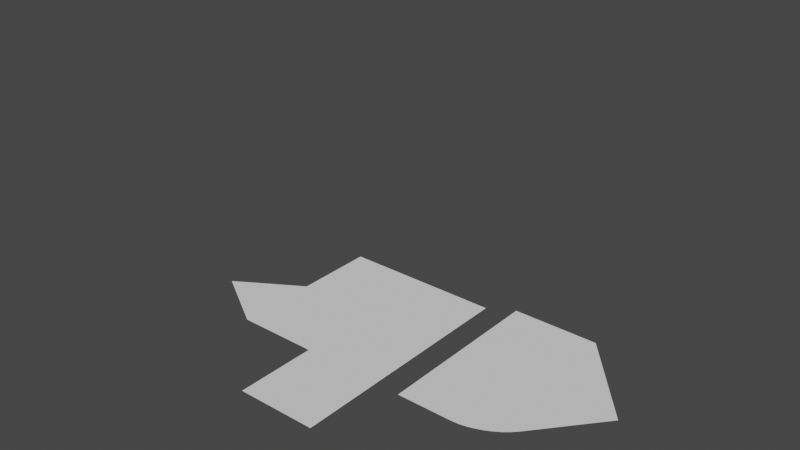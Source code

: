 # Source: Numeric_parameter_visualiser.blend  (saved by Blender 3.5.8; exported with 4.5.12 LTS)
import bpy
from mathutils import Matrix  # noqa: F401  (used for matrix-valued properties, if any)

bpy.ops.wm.read_factory_settings(use_empty=True)
scene = bpy.context.scene
scene.name = 'Scene'

# ---- collections
col_collection = bpy.data.collections.new('Collection'); scene.collection.children.link(col_collection)

# ---- node groups
ng_solidify = bpy.data.node_groups.new('Solidify', 'GeometryNodeTree')
_s = ng_solidify.interface.new_socket(name='Mesh', in_out='OUTPUT', socket_type='NodeSocketGeometry')
_s = ng_solidify.interface.new_socket(name='Top', in_out='OUTPUT', socket_type='NodeSocketBool')
_s = ng_solidify.interface.new_socket(name='Side', in_out='OUTPUT', socket_type='NodeSocketBool')
_s = ng_solidify.interface.new_socket(name='Bottom', in_out='OUTPUT', socket_type='NodeSocketBool')
_s = ng_solidify.interface.new_socket(name='Mesh', in_out='INPUT', socket_type='NodeSocketGeometry')
_s = ng_solidify.interface.new_socket(name='Even Thickness', in_out='INPUT', socket_type='NodeSocketBool')
_s.default_value = True
_s = ng_solidify.interface.new_socket(name='Thickness', in_out='INPUT', socket_type='NodeSocketFloat')
_s.default_value = 0.5
_s.min_value = 0.0
_s.max_value = 1e+04
_s = ng_solidify.interface.new_socket(name='Offset', in_out='INPUT', socket_type='NodeSocketFloat')
_s.subtype = 'FACTOR'
_s.min_value = 0.0
_s.max_value = 1.0
_s = ng_solidify.interface.new_socket(name='All/TopSide/TopBottom', in_out='INPUT', socket_type='NodeSocketInt')
_s.min_value = 0
_s.max_value = 2
_s = ng_solidify.interface.new_socket(name='Individual', in_out='INPUT', socket_type='NodeSocketBool')
_s = ng_solidify.interface.new_socket(name='Selection', in_out='INPUT', socket_type='NodeSocketBool')
_s.default_value = True
_s.hide_value = True
ng_solidify.is_modifier = True
_N = ng_solidify.nodes; _L = ng_solidify.links
n0 = _N.new('ShaderNodeVectorMath'); n0.name = 'Vector Math.001'; n0.location = (1292, -140)
n0.operation = 'SCALE'
n1 = _N.new('GeometryNodeSwitch'); n1.name = 'Switch'; n1.location = (1732, -60)
n1.input_type = 'VECTOR'
n2 = _N.new('GeometryNodeInputPosition'); n2.name = 'Position'; n2.location = (1600, 20)
n3 = _N.new('ShaderNodeVectorMath'); n3.name = 'Vector Math'; n3.location = (1952, 20)
n4 = _N.new('ShaderNodeMath'); n4.name = 'Math.002'; n4.location = (1160, -280)
n4.operation = 'MULTIPLY'
n4.inputs[1].default_value = -1.0
n5 = _N.new('ShaderNodeMath'); n5.name = 'Math.001'; n5.location = (1160, -440)
n5.operation = 'SUBTRACT'
n5.inputs[0].default_value = 1.0
n6 = _N.new('ShaderNodeVectorMath'); n6.name = 'Vector Math.002'; n6.location = (1512, -140)
n6.operation = 'SCALE'
n7 = _N.new('GeometryNodeSetPosition'); n7.name = 'Set Position'; n7.location = (2152, 120)
n8 = _N.new('ShaderNodeVectorMath'); n8.name = 'Vector Math.004'; n8.location = (1512, -320)
n8.operation = 'SCALE'
n9 = _N.new('GeometryNodeCaptureAttribute'); n9.name = 'Capture Attribute.002'; n9.location = (592, 80)
n9.capture_items.clear()
n10 = _N.new('GeometryNodeCaptureAttribute'); n10.name = 'Capture Attribute.003'; n10.location = (872, 0)
n10.capture_items.clear()
n11 = _N.new('ShaderNodeMath'); n11.name = 'Math'; n11.location = (872, -200)
n11.operation = 'MULTIPLY'
n12 = _N.new('GeometryNodeSwitch'); n12.name = 'Switch.003'; n12.location = (1072, -220)
n12.input_type = 'FLOAT'
n13 = _N.new('GeometryNodeInputMeshEdgeNeighbors'); n13.name = 'Edge Neighbors'; n13.location = (-320, 120)
n14 = _N.new('FunctionNodeCompare'); n14.name = 'Compare'; n14.location = (-100, 140)
n14.operation = 'EQUAL'
n14.data_type = 'INT'
n14.inputs[3].default_value = 1
n14.inputs[6].default_value = (0.0, 0.0, 0.0, 0.0)
n14.inputs[7].default_value = (0.0, 0.0, 0.0, 0.0)
n15 = _N.new('GeometryNodeCaptureAttribute'); n15.name = 'Capture Attribute'; n15.location = (220, 80)
n15.capture_items.clear()
n15.domain = 'EDGE'
n16 = _N.new('GeometryNodeExtrudeMesh'); n16.name = 'Extrude Mesh'; n16.location = (1292, 120)
n16.inputs[3].default_value = 0.0
n17 = _N.new('GeometryNodeSwitch'); n17.name = 'Switch.001'; n17.location = (3012, 0)
n18 = _N.new('GeometryNodeSetPosition'); n18.name = 'Set Position.002'; n18.location = (2212, -400)
n19 = _N.new('GeometryNodeJoinGeometry'); n19.name = 'Join Geometry.001'; n19.location = (2672, -320)
n20 = _N.new('GeometryNodeSetPosition'); n20.name = 'Set Position.001'; n20.location = (2212, -220)
n21 = _N.new('GeometryNodeFlipFaces'); n21.name = 'Flip Faces'; n21.location = (2412, -220)
n22 = _N.new('GeometryNodeJoinGeometry'); n22.name = 'Join Geometry'; n22.location = (2512, 120)
n23 = _N.new('GeometryNodeCaptureAttribute'); n23.name = 'Capture Attribute.001'; n23.location = (1972, -140)
n23.capture_items.clear()
n23.domain = 'FACE'
n23.inputs[1].default_value = True
n24 = _N.new('GeometryNodeCaptureAttribute'); n24.name = 'Capture Attribute.004'; n24.location = (1972, -360)
n24.capture_items.clear()
n24.domain = 'FACE'
n24.inputs[1].default_value = True
n25 = _N.new('FunctionNodeBooleanMath'); n25.name = 'Boolean Math'; n25.location = (3332, 80)
n25.operation = 'OR'
n26 = _N.new('ShaderNodeMath'); n26.name = 'Math.005'; n26.location = (2880, -180)
n26.operation = 'SUBTRACT'
n26.inputs[1].default_value = 1.0
n27 = _N.new('GeometryNodeSwitch'); n27.name = 'Switch.002'; n27.location = (3252, -200)
n28 = _N.new('NodeGroupOutput'); n28.name = 'Group Output'; n28.location = (3692, 40)
n29 = _N.new('GeometryNodeMergeByDistance'); n29.name = 'Merge by Distance'; n29.location = (2752, 120)
n29.inputs[2].default_value = 1e-05
n30 = _N.new('NodeGroupInput'); n30.name = 'Group Input'; n30.location = (-1451, 110)
n31 = _N.new('ShaderNodeMath'); n31.name = 'Math.003'; n31.location = (-1048, -215)
n31.operation = 'ARCSINE'
n32 = _N.new('ShaderNodeMath'); n32.name = 'Math.004'; n32.location = (-888, -215)
n32.operation = 'COSINE'
n33 = _N.new('ShaderNodeMath'); n33.name = 'Math.046'; n33.location = (-728, -215)
n33.operation = 'ARCCOSINE'
n34 = _N.new('ShaderNodeMath'); n34.name = 'Math.047'; n34.location = (-568, -215)
n34.operation = 'MULTIPLY'
n34.inputs[1].default_value = 2.0
n35 = _N.new('ShaderNodeMath'); n35.name = 'Math.048'; n35.location = (-408, -215)
n35.operation = 'COSINE'
n36 = _N.new('ShaderNodeMath'); n36.name = 'Math.049'; n36.location = (-248, -215)
n36.operation = 'SUBTRACT'
n36.inputs[0].default_value = 1.0
n37 = _N.new('ShaderNodeMath'); n37.name = 'Math.050'; n37.location = (-88, -215)
n37.operation = 'DIVIDE'
n37.inputs[1].default_value = 2.0
n38 = _N.new('ShaderNodeVectorMath'); n38.name = 'Vector Math.003'; n38.location = (-1208, -215)
n38.operation = 'DOT_PRODUCT'
n39 = _N.new('GeometryNodeFieldOnDomain'); n39.name = 'Interpolate Domain.001'; n39.location = (-1388, -215)
n39.data_type = 'FLOAT_VECTOR'
n40 = _N.new('ShaderNodeMath'); n40.name = 'Math.051'; n40.location = (72, -215)
n40.operation = 'INVERSE_SQRT'
n41 = _N.new('GeometryNodeInputNormal'); n41.name = 'Normal.002'; n41.location = (-1593, -201)
n41.legacy_corner_normals = True
n42 = _N.new('GeometryNodeFieldOnDomain'); n42.name = 'Interpolate Domain'; n42.location = (372, -115)
n42.domain = 'CORNER'
_L.new(n33.outputs[0], n34.inputs[0])
_L.new(n34.outputs[0], n35.inputs[0])
_L.new(n35.outputs[0], n36.inputs[1])
_L.new(n36.outputs[0], n37.inputs[0])
_L.new(n37.outputs[0], n40.inputs[0])
_L.new(n39.outputs[0], n38.inputs[0])
_L.new(n38.outputs[1], n31.inputs[0])
_L.new(n31.outputs[0], n32.inputs[0])
_L.new(n32.outputs[0], n33.inputs[0])
_L.new(n42.outputs[0], n9.inputs[1])
_L.new(n9.outputs[0], n10.inputs[0])
_L.new(n41.outputs[0], n10.inputs[1])
_L.new(n10.outputs[0], n16.inputs[0])
_L.new(n16.outputs[0], n7.inputs[0])
_L.new(n2.outputs[0], n3.inputs[0])
_L.new(n1.outputs[0], n3.inputs[1])
_L.new(n10.outputs[1], n0.inputs[0])
_L.new(n15.outputs[0], n9.inputs[0])
_L.new(n41.outputs[0], n39.inputs[0])
_L.new(n41.outputs[0], n38.inputs[1])
_L.new(n12.outputs[0], n0.inputs[3])
_L.new(n9.outputs[1], n11.inputs[0])
_L.new(n30.outputs[2], n11.inputs[1])
_L.new(n3.outputs[0], n7.inputs[2])
_L.new(n16.outputs[1], n1.inputs[0])
_L.new(n8.outputs[0], n1.inputs[2])
_L.new(n0.outputs[0], n6.inputs[0])
_L.new(n6.outputs[0], n1.inputs[1])
_L.new(n0.outputs[0], n8.inputs[0])
_L.new(n30.outputs[3], n5.inputs[1])
_L.new(n5.outputs[0], n8.inputs[3])
_L.new(n4.outputs[0], n6.inputs[3])
_L.new(n30.outputs[3], n4.inputs[0])
_L.new(n23.outputs[0], n20.inputs[0])
_L.new(n6.outputs[0], n20.inputs[3])
_L.new(n21.outputs[0], n22.inputs[0])
_L.new(n7.outputs[0], n22.inputs[0])
_L.new(n20.outputs[0], n21.inputs[0])
_L.new(n13.outputs[0], n14.inputs[2])
_L.new(n30.outputs[0], n15.inputs[0])
_L.new(n14.outputs[0], n15.inputs[1])
_L.new(n22.outputs[0], n29.inputs[0])
_L.new(n15.outputs[1], n29.inputs[1])
_L.new(n30.outputs[4], n17.inputs[0])
_L.new(n7.outputs[0], n17.inputs[2])
_L.new(n29.outputs[0], n17.inputs[1])
_L.new(n24.outputs[0], n18.inputs[0])
_L.new(n8.outputs[0], n18.inputs[3])
_L.new(n17.outputs[0], n27.inputs[1])
_L.new(n27.outputs[0], n28.inputs[0])
_L.new(n30.outputs[4], n26.inputs[0])
_L.new(n26.outputs[0], n27.inputs[0])
_L.new(n21.outputs[0], n19.inputs[0])
_L.new(n18.outputs[0], n19.inputs[0])
_L.new(n19.outputs[0], n27.inputs[2])
_L.new(n11.outputs[0], n12.inputs[2])
_L.new(n30.outputs[2], n12.inputs[1])
_L.new(n30.outputs[1], n12.inputs[0])
_L.new(n25.outputs[0], n28.inputs[1])
_L.new(n16.outputs[2], n28.inputs[2])
_L.new(n10.outputs[0], n23.inputs[0])
_L.new(n23.outputs[1], n28.inputs[3])
_L.new(n10.outputs[0], n24.inputs[0])
_L.new(n16.outputs[1], n25.inputs[0])
_L.new(n24.outputs[1], n25.inputs[1])
_L.new(n30.outputs[6], n16.inputs[1])
_L.new(n30.outputs[5], n16.inputs[4])
_L.new(n40.outputs[0], n42.inputs[0])
n28.is_active_output = True
ng_mass_with_parapet = bpy.data.node_groups.new('Mass with Parapet', 'GeometryNodeTree')
_s = ng_mass_with_parapet.interface.new_socket(name='Geometry', in_out='OUTPUT', socket_type='NodeSocketGeometry')
_s = ng_mass_with_parapet.interface.new_socket(name='Geometry', in_out='INPUT', socket_type='NodeSocketGeometry')
_s = ng_mass_with_parapet.interface.new_socket(name='Floor To Floor Height', in_out='INPUT', socket_type='NodeSocketFloat')
_s.default_value = 3.15
_s.min_value = 0.0
_s = ng_mass_with_parapet.interface.new_socket(name='Parapet Height', in_out='INPUT', socket_type='NodeSocketFloat')
_s.default_value = 1.1
_s.min_value = 0.0
_s = ng_mass_with_parapet.interface.new_socket(name='Parapet Thickness', in_out='INPUT', socket_type='NodeSocketFloat')
_s.default_value = 0.6
_s.min_value = 0.0
ng_mass_with_parapet.is_modifier = True
_N = ng_mass_with_parapet.nodes; _L = ng_mass_with_parapet.links
n0 = _N.new('GeometryNodeSetShadeSmooth'); n0.name = 'Set Shade Smooth'; n0.location = (2997, -1262)
n1 = _N.new('GeometryNodeInputShadeSmooth'); n1.name = 'Is Face Smooth'; n1.location = (2922, -1262)
n2 = _N.new('GeometryNodeCaptureAttribute'); n2.name = 'Capture Attribute.002'; n2.location = (2947, -1262)
n2.capture_items.clear()
n2.domain = 'FACE'
n3 = _N.new('GeometryNodeSplitEdges'); n3.name = 'Split Edges.001'; n3.location = (-1025, -1489)
n4 = _N.new('NodeReroute'); n4.name = 'Reroute.002'; n4.location = (-870, -1398)
n4.width = 16
n4.socket_idname = 'NodeSocketFloat'
n5 = _N.new('NodeReroute'); n5.name = 'Reroute.006'; n5.location = (-876, -1807)
n5.width = 16
n5.socket_idname = 'NodeSocketFloat'
n6 = _N.new('ShaderNodeCombineXYZ'); n6.name = 'Combine XYZ.004'; n6.location = (103, -1667)
n7 = _N.new('ShaderNodeMath'); n7.name = 'Math'; n7.location = (-77, -1678)
n7.operation = 'MULTIPLY'
n8 = _N.new('GeometryNodeDuplicateElements'); n8.name = 'Duplicate Elements'; n8.location = (-296, -1477)
n8.domain = 'FACE'
n9 = _N.new('NodeReroute'); n9.name = 'Reroute.004'; n9.location = (-492, -1460)
n9.width = 16
n9.socket_idname = 'NodeSocketGeometry'
n10 = _N.new('NodeReroute'); n10.name = 'Reroute.003'; n10.location = (-526, -1694)
n10.width = 16
n10.socket_idname = 'NodeSocketInt'
n11 = _N.new('NodeReroute'); n11.name = 'Reroute.008'; n11.location = (-431, -1471)
n11.width = 16
n11.socket_idname = 'NodeSocketBool'
n12 = _N.new('NodeReroute'); n12.name = 'Reroute.005'; n12.location = (-493, -1257)
n12.width = 16
n12.socket_idname = 'NodeSocketGeometry'
n13 = _N.new('NodeReroute'); n13.name = 'Reroute.009'; n13.location = (-426, -1281)
n13.width = 16
n13.socket_idname = 'NodeSocketBool'
n14 = _N.new('GeometryNodeSeparateGeometry'); n14.name = 'Separate Geometry.001'; n14.location = (-394, -1148)
n15 = _N.new('ShaderNodeMath'); n15.name = 'Math.001'; n15.location = (-30, -1259)
n15.operation = 'MULTIPLY'
n16 = _N.new('GeometryNodeExtrudeMesh'); n16.name = 'Extrude Mesh.003'; n16.location = (-733, -1416)
n16.inputs[4].default_value = False
n17 = _N.new('GeometryNodeInputNamedAttribute'); n17.name = 'Named Attribute.006'; n17.location = (-748, -1661)
n17.data_type = 'INT'
n17.inputs[0].default_value = 'Mass_Number_of_Storeys'
n18 = _N.new('NodeReroute'); n18.name = 'Reroute.007'; n18.location = (-527, -1342)
n18.width = 16
n18.socket_idname = 'NodeSocketInt'
n19 = _N.new('ShaderNodeMath'); n19.name = 'Math.003'; n19.location = (-212, -1226)
n19.operation = 'SUBTRACT'
n19.inputs[1].default_value = 1.0
n20 = _N.new('ShaderNodeCombineXYZ'); n20.name = 'Combine XYZ.005'; n20.location = (136, -1262)
n21 = _N.new('GeometryNodeSetPosition'); n21.name = 'Set Position.003'; n21.location = (359, -1134)
n22 = _N.new('GeometryNodeStoreNamedAttribute'); n22.name = 'Store Named Attribute.004'; n22.location = (1246, -1296)
n22.data_type = 'INT'
n22.domain = 'EDGE'
n22.inputs[2].default_value = 'Common Faces'
n23 = _N.new('GeometryNodeMergeByDistance'); n23.name = 'Merge by Distance'; n23.location = (1019, -1317)
n24 = _N.new('ShaderNodeVectorMath'); n24.name = 'Vector Math'; n24.location = (2130, -1384)
n24.operation = 'DOT_PRODUCT'
n24.inputs[1].default_value = (0.0, 0.0, 1.0)
n25 = _N.new('GeometryNodeInputNormal'); n25.name = 'Normal'; n25.location = (1878, -1498)
n25.legacy_corner_normals = True
n26 = _N.new('GeometryNodeCaptureAttribute'); n26.name = 'Capture Attribute'; n26.location = (1925, -1287)
n26.capture_items.clear()
n26.domain = 'FACE'
n27 = _N.new('GeometryNodeInputMeshEdgeNeighbors'); n27.name = 'Edge Neighbors.002'; n27.location = (953, -1489)
n28 = _N.new('FunctionNodeCompare'); n28.name = 'Compare'; n28.location = (2312, -1394)
n28.operation = 'EQUAL'
n28.inputs[1].default_value = 1.0
n28.inputs[6].default_value = (0.0, 0.0, 0.0, 0.0)
n28.inputs[7].default_value = (0.0, 0.0, 0.0, 0.0)
n29 = _N.new('GeometryNodeCaptureAttribute'); n29.name = 'Capture Attribute.001'; n29.location = (1545, -1281)
n29.capture_items.clear()
n29.domain = 'EDGE'
n30 = _N.new('FunctionNodeCompare'); n30.name = 'Compare.002'; n30.location = (1947, -1581)
n30.operation = 'EQUAL'
n30.data_type = 'INT'
n30.inputs[1].default_value = 1.0
n30.inputs[3].default_value = 2
n30.inputs[6].default_value = (0.0, 0.0, 0.0, 0.0)
n30.inputs[7].default_value = (0.0, 0.0, 0.0, 0.0)
n31 = _N.new('NodeReroute'); n31.name = 'Reroute.010'; n31.location = (2416, -1621)
n31.width = 16
n31.socket_idname = 'NodeSocketBool'
n32 = _N.new('ShaderNodeCombineXYZ'); n32.name = 'Combine XYZ.006'; n32.location = (2523, -1526)
n32.inputs[2].default_value = 1.0
n33 = _N.new('GeometryNodeSetPosition'); n33.name = 'Set Position.001'; n33.location = (312, -1477)
n34 = _N.new('GeometryNodeSeparateGeometry'); n34.name = 'Separate Geometry.004'; n34.location = (2532, -1268)
n34.domain = 'FACE'
n35 = _N.new('GeometryNodeJoinGeometry'); n35.name = 'Join Geometry.002'; n35.location = (635, -1364)
n36 = _N.new('NodeReroute'); n36.name = 'Reroute.011'; n36.location = (3610, -1161)
n36.width = 16
n36.socket_idname = 'NodeSocketGeometry'
n37 = _N.new('NodeReroute'); n37.name = 'Reroute'; n37.location = (1085, -1151)
n37.width = 16
n37.socket_idname = 'NodeSocketGeometry'
n38 = _N.new('GeometryNodeJoinGeometry'); n38.name = 'Join Geometry.003'; n38.location = (3710, -1243)
n39 = _N.new('NodeReroute'); n39.name = 'Reroute.001'; n39.location = (-874, -1671)
n39.width = 16
n39.socket_idname = 'NodeSocketFloat'
n40 = _N.new('GeometryNodeInputMeshEdgeNeighbors'); n40.name = 'Edge Neighbors.003'; n40.location = (1245, -1514)
n41 = _N.new('GeometryNodeExtrudeMesh'); n41.name = 'Extrude Mesh.004'; n41.location = (2972, -1262)
n42 = _N.new('GeometryNodeGroup'); n42.name = 'Group'; n42.location = (3344, -1268)
n42.node_tree = ng_solidify
n42.inputs[1].default_value = True
n42.inputs[3].default_value = 0.0
n42.inputs[4].default_value = 0
n42.inputs[5].default_value = False
n42.inputs[6].default_value = True
n43 = _N.new('GeometryNodeSeparateGeometry'); n43.name = 'Separate Geometry'; n43.location = (3157, -1272)
n43.domain = 'FACE'
n44 = _N.new('NodeGroupInput'); n44.name = 'Group Input.001'; n44.location = (-1339, -1511)
n44.width = 130
n45 = _N.new('NodeGroupInput'); n45.name = 'Group Input.002'; n45.location = (2740, -1570)
n45.width = 130
n46 = _N.new('NodeGroupOutput'); n46.name = 'Group Output.001'; n46.location = (4149, -1243)
_L.new(n44.outputs[0], n3.inputs[0])
_L.new(n9.outputs[0], n8.inputs[0])
_L.new(n10.outputs[0], n8.inputs[2])
_L.new(n8.outputs[0], n33.inputs[0])
_L.new(n8.outputs[1], n7.inputs[0])
_L.new(n7.outputs[0], n6.inputs[2])
_L.new(n6.outputs[0], n33.inputs[3])
_L.new(n3.outputs[0], n16.inputs[0])
_L.new(n39.outputs[0], n16.inputs[3])
_L.new(n5.outputs[0], n7.inputs[1])
_L.new(n16.outputs[2], n8.inputs[1])
_L.new(n14.outputs[0], n21.inputs[0])
_L.new(n4.outputs[0], n15.inputs[1])
_L.new(n19.outputs[0], n15.inputs[0])
_L.new(n15.outputs[0], n20.inputs[2])
_L.new(n20.outputs[0], n21.inputs[3])
_L.new(n21.outputs[0], n35.inputs[0])
_L.new(n39.outputs[0], n4.inputs[0])
_L.new(n17.outputs[0], n10.inputs[0])
_L.new(n16.outputs[0], n9.inputs[0])
_L.new(n9.outputs[0], n12.inputs[0])
_L.new(n39.outputs[0], n5.inputs[0])
_L.new(n10.outputs[0], n18.inputs[0])
_L.new(n16.outputs[1], n11.inputs[0])
_L.new(n11.outputs[0], n13.inputs[0])
_L.new(n23.outputs[0], n22.inputs[0])
_L.new(n12.outputs[0], n14.inputs[0])
_L.new(n13.outputs[0], n14.inputs[1])
_L.new(n18.outputs[0], n19.inputs[0])
_L.new(n27.outputs[0], n22.inputs[3])
_L.new(n35.outputs[0], n23.inputs[0])
_L.new(n29.outputs[0], n26.inputs[0])
_L.new(n25.outputs[0], n26.inputs[1])
_L.new(n26.outputs[1], n24.inputs[0])
_L.new(n26.outputs[0], n34.inputs[0])
_L.new(n28.outputs[0], n34.inputs[1])
_L.new(n24.outputs[1], n28.inputs[0])
_L.new(n34.outputs[0], n2.inputs[0])
_L.new(n32.outputs[0], n41.inputs[2])
_L.new(n22.outputs[0], n29.inputs[0])
_L.new(n40.outputs[0], n29.inputs[1])
_L.new(n29.outputs[1], n30.inputs[0])
_L.new(n29.outputs[1], n30.inputs[2])
_L.new(n31.outputs[0], n41.inputs[1])
_L.new(n30.outputs[0], n31.inputs[0])
_L.new(n33.outputs[0], n35.inputs[0])
_L.new(n36.outputs[0], n38.inputs[0])
_L.new(n38.outputs[0], n46.inputs[0])
_L.new(n37.outputs[0], n36.inputs[0])
_L.new(n0.outputs[0], n43.inputs[0])
_L.new(n41.outputs[2], n43.inputs[1])
_L.new(n43.outputs[0], n42.inputs[0])
_L.new(n35.outputs[0], n37.inputs[0])
_L.new(n42.outputs[0], n38.inputs[0])
_L.new(n44.outputs[1], n39.inputs[0])
_L.new(n45.outputs[2], n41.inputs[3])
_L.new(n45.outputs[3], n42.inputs[2])
_L.new(n1.outputs[0], n2.inputs[1])
_L.new(n2.outputs[0], n41.inputs[0])
_L.new(n41.outputs[0], n0.inputs[0])
_L.new(n2.outputs[1], n0.inputs[2])
n46.is_active_output = True
ng_auto_smooth = bpy.data.node_groups.new('Auto Smooth', 'GeometryNodeTree')
_s = ng_auto_smooth.interface.new_socket(name='Geometry', in_out='OUTPUT', socket_type='NodeSocketGeometry')
_s = ng_auto_smooth.interface.new_socket(name='Geometry', in_out='INPUT', socket_type='NodeSocketGeometry')
_s = ng_auto_smooth.interface.new_socket(name='Angle', in_out='INPUT', socket_type='NodeSocketFloat')
_s.subtype = 'ANGLE'
_s.min_value = 0.0
_s.max_value = 3.142
ng_auto_smooth.is_modifier = True
_N = ng_auto_smooth.nodes; _L = ng_auto_smooth.links
n0 = _N.new('NodeGroupOutput'); n0.name = 'Group Output'; n0.location = (480, -100)
n1 = _N.new('NodeGroupInput'); n1.name = 'Group Input'; n1.location = (-420, -300)
n2 = _N.new('NodeGroupInput'); n2.name = 'Group Input.001'; n2.location = (-60, -100)
n3 = _N.new('GeometryNodeSetShadeSmooth'); n3.name = 'Set Shade Smooth'; n3.location = (120, -100)
n3.domain = 'EDGE'
n4 = _N.new('GeometryNodeSetShadeSmooth'); n4.name = 'Set Shade Smooth.001'; n4.location = (300, -100)
n5 = _N.new('GeometryNodeInputMeshEdgeAngle'); n5.name = 'Edge Angle'; n5.location = (-420, -220)
n6 = _N.new('GeometryNodeInputEdgeSmooth'); n6.name = 'Is Edge Smooth'; n6.location = (-60, -160)
n7 = _N.new('GeometryNodeInputShadeSmooth'); n7.name = 'Is Face Smooth'; n7.location = (-240, -340)
n8 = _N.new('FunctionNodeBooleanMath'); n8.name = 'Boolean Math'; n8.location = (-60, -220)
n9 = _N.new('FunctionNodeCompare'); n9.name = 'Compare'; n9.location = (-240, -180)
n9.operation = 'LESS_EQUAL'
_L.new(n5.outputs[0], n9.inputs[0])
_L.new(n4.outputs[0], n0.inputs[0])
_L.new(n1.outputs[1], n9.inputs[1])
_L.new(n9.outputs[0], n8.inputs[0])
_L.new(n7.outputs[0], n8.inputs[1])
_L.new(n2.outputs[0], n3.inputs[0])
_L.new(n6.outputs[0], n3.inputs[1])
_L.new(n3.outputs[0], n4.inputs[0])
_L.new(n8.outputs[0], n3.inputs[2])
n0.is_active_output = True

# ---- world
world_world = bpy.data.worlds.new('World'); scene.world = world_world
world_world.use_nodes = True; world_world.node_tree.nodes.clear()
_N = world_world.node_tree.nodes; _L = world_world.node_tree.links
n0 = _N.new('ShaderNodeOutputWorld'); n0.name = 'World Output'; n0.location = (300, 300)
n1 = _N.new('ShaderNodeBackground'); n1.name = 'Background'; n1.location = (10, 300)
n1.inputs[0].default_value = (0.05088, 0.05088, 0.05088, 1.0)
_L.new(n1.outputs[0], n0.inputs[0])
n0.is_active_output = True
world_world.color = (0.05088, 0.05088, 0.05088)
world_world.use_sun_shadow = False
world_world.sun_shadow_jitter_overblur = 0.0

# ---- meshes
me_new_roma_mass_002 = bpy.data.meshes.new('New RoMa Mass.002')
me_new_roma_mass_002.from_pydata([(-5.506, -5.038, 0.0), (6.494, 6.962, 0.0), (-5.506, 6.962, 0.0), (0.4937, 6.962, 0.0), (0.4937, -5.038, 0.0), (6.494, 0.9625, 0.0), (-5.506, 0.9625, 0.0), (0.4937, 0.9625, 0.0), (6.494, -11.12, 0.0), (0.4937, -11.12, 0.0), (-10.37, -2.038, 0.0), (11.35, -2.56, 3.346), (17.35, 3.44, 3.346), (11.35, 3.44, 3.346), (11.35, -8.647, 3.346), (22.42, -2.604, 3.346), (17.35, -8.647, 3.346), (15.27, -8.647, 3.346), (18.69, -7.053, 3.346), (15.7, -8.617, 3.346), (16.17, -8.526, 3.346), (16.65, -8.379, 3.346), (17.13, -8.181, 3.346), (17.59, -7.939, 3.346), (18.02, -7.663, 3.346), (18.38, -7.364, 3.346)], [(17, 16)], [(7, 5, 1, 3), (6, 7, 3, 2), (4, 7, 6, 10, 0), (5, 7, 4, 9, 8), (12, 13, 11, 14, 17, 19, 20, 21, 22, 23, 24, 25, 18, 15)])
me_new_roma_mass_002.polygons.foreach_set('use_smooth', [True] * 5)
me_new_roma_mass_002.update()

# ---- objects
ob_new_roma_mass_002 = bpy.data.objects.new('New RoMa Mass.002', me_new_roma_mass_002)

# ---- transforms, parenting, visibility, modifiers, constraints
ob_new_roma_mass_002.location = (0.0, 0.0, 0.0)
_m = ob_new_roma_mass_002.modifiers.new('GeometryNodes', 'NODES')
_m.node_group = ng_mass_with_parapet
_m = ob_new_roma_mass_002.modifiers.new('Auto Smooth', 'NODES')
_m.node_group = ng_auto_smooth
_gi = [s.identifier for s in ng_auto_smooth.interface.items_tree if s.item_type == 'SOCKET' and s.in_out == 'INPUT']
_m[_gi[1]] = 0.5236  # Angle

# ---- collection membership
col_collection.objects.link(ob_new_roma_mass_002)

# ---- scene / render settings (as saved in the file)
scene.frame_start = 1; scene.frame_end = 250; scene.frame_set(1)
scene.render.engine = 'BLENDER_EEVEE_NEXT'
scene.cycles.sampling_pattern = 'TABULATED_SOBOL'
scene.view_settings.view_transform = 'Filmic'
bpy.context.view_layer.update()

# ---- added for rendering (the .blend has no active camera and no usable light): camera, sun
cam_auto = bpy.data.cameras.new('AutoCamera')
cam_auto.lens = 50.0
cam_auto.sensor_width = 36.0
cam_auto.clip_end = 1000.0
ob_auto_camera = bpy.data.objects.new('AutoCamera', cam_auto)
scene.collection.objects.link(ob_auto_camera)
ob_auto_camera.location = (45.3868, -49.3151, 41.5871)
ob_auto_camera.rotation_euler = (1.09748, -7.21219e-08, 0.694738)
scene.camera = ob_auto_camera
light_auto_sun = bpy.data.lights.new('AutoSun', 'SUN')
light_auto_sun.energy = 3.0
light_auto_sun.angle = 0.0523599
ob_auto_sun = bpy.data.objects.new('AutoSun', light_auto_sun)
scene.collection.objects.link(ob_auto_sun)
ob_auto_sun.rotation_euler = (0.872665, 0.174533, 0.523599)
bpy.context.view_layer.update()

